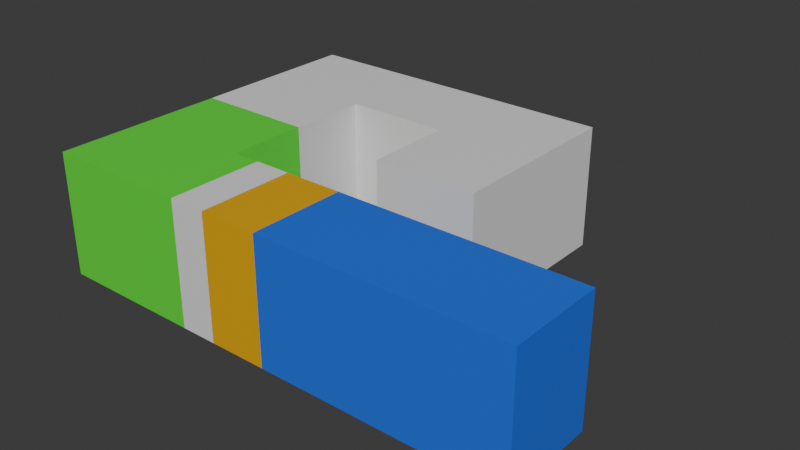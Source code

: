 # Source: Shool_building.blend  (saved by Blender 4.5.90; exported with 4.5.12 LTS)
import bpy
from mathutils import Matrix  # noqa: F401  (used for matrix-valued properties, if any)

bpy.ops.wm.read_factory_settings(use_empty=True)
scene = bpy.context.scene
scene.name = 'Scene'

# ---- collections
col_collection = bpy.data.collections.new('Collection'); scene.collection.children.link(col_collection)

# ---- materials (node trees are filled in below, after node groups)
mat_shool = bpy.data.materials.new('Shool')
mat_dorm = bpy.data.materials.new('Dorm')
mat_rooms = bpy.data.materials.new('Rooms')
mat_stairs = bpy.data.materials.new('Stairs')

# ---- material node trees
mat_shool.use_nodes = True; mat_shool.node_tree.nodes.clear()
_N = mat_shool.node_tree.nodes; _L = mat_shool.node_tree.links
n0 = _N.new('ShaderNodeBsdfPrincipled'); n0.name = 'Principled BSDF'; n0.location = (-200, 100)
n1 = _N.new('ShaderNodeOutputMaterial'); n1.name = 'Material Output'; n1.location = (200, 100)
_L.new(n0.outputs[0], n1.inputs[0])
n1.is_active_output = True
mat_dorm.use_nodes = True; mat_dorm.node_tree.nodes.clear()
_N = mat_dorm.node_tree.nodes; _L = mat_dorm.node_tree.links
n0 = _N.new('ShaderNodeBsdfPrincipled'); n0.name = 'Principled BSDF'; n0.location = (-200, 100)
n0.inputs[0].default_value = (0.0224, 0.1488, 0.8009, 1.0)
n1 = _N.new('ShaderNodeOutputMaterial'); n1.name = 'Material Output'; n1.location = (200, 100)
_L.new(n0.outputs[0], n1.inputs[0])
n1.is_active_output = True
mat_rooms.use_nodes = True; mat_rooms.node_tree.nodes.clear()
_N = mat_rooms.node_tree.nodes; _L = mat_rooms.node_tree.links
n0 = _N.new('ShaderNodeBsdfPrincipled'); n0.name = 'Principled BSDF'; n0.location = (-200, 100)
n0.inputs[0].default_value = (0.08192, 0.8005, 0.03868, 1.0)
n1 = _N.new('ShaderNodeOutputMaterial'); n1.name = 'Material Output'; n1.location = (200, 100)
_L.new(n0.outputs[0], n1.inputs[0])
n1.is_active_output = True
mat_stairs.use_nodes = True; mat_stairs.node_tree.nodes.clear()
_N = mat_stairs.node_tree.nodes; _L = mat_stairs.node_tree.links
n0 = _N.new('ShaderNodeBsdfPrincipled'); n0.name = 'Principled BSDF'; n0.location = (-200, 100)
n0.inputs[0].default_value = (0.801, 0.4202, 0.0, 1.0)
n1 = _N.new('ShaderNodeOutputMaterial'); n1.name = 'Material Output'; n1.location = (200, 100)
_L.new(n0.outputs[0], n1.inputs[0])
n1.is_active_output = True

# ---- world
world_world = bpy.data.worlds.new('World'); scene.world = world_world
world_world.use_nodes = True; world_world.node_tree.nodes.clear()
_N = world_world.node_tree.nodes; _L = world_world.node_tree.links
n0 = _N.new('ShaderNodeOutputWorld'); n0.name = 'World Output'; n0.location = (200, 100)
n1 = _N.new('ShaderNodeBackground'); n1.name = 'Background'; n1.location = (-200, 100)
n1.inputs[0].default_value = (0.05088, 0.05088, 0.05088, 1.0)
_L.new(n1.outputs[0], n0.inputs[0])
n0.is_active_output = True
world_world.color = (0.05088, 0.05088, 0.05088)
world_world.sun_shadow_jitter_overblur = 0.0

# ---- meshes
me_cube_001 = bpy.data.meshes.new('Cube.001')
me_cube_001.from_pydata([(-3.876, 4.107, -0.01416), (-3.876, 4.107, 2.896), (3.876, 4.107, -0.01416), (3.876, 4.107, 2.896), (3.876, 1.857, 2.896), (3.876, 1.857, -0.01416), (-1.062, 1.857, -0.01416), (-1.062, 1.857, 2.896), (-1.062, 0.0, -0.01416), (-1.062, 0.0, 2.896), (-3.876, 0.0, -0.01416), (-3.876, 0.0, 2.896), (-3.876, -4.107, -0.01416), (-3.876, -4.107, 2.896), (7.524, -4.107, -0.01416), (7.524, -4.107, 2.896), (7.524, -1.857, 2.896), (7.524, -1.857, -0.01416), (-1.062, -1.857, -0.01416), (-1.062, -1.857, 2.896), (1.407, 1.857, -0.01416), (1.407, 1.857, 2.896), (3.876, -0.2447, 2.896), (3.876, -0.2447, -0.01416), (1.407, -0.2447, -0.01416), (1.407, -0.2447, 2.896), (1.832, -1.857, -0.01416), (1.832, -1.857, 2.896), (1.824, -4.107, -0.01416), (1.824, -4.107, 2.896), (0.4616, -1.857, -0.01416), (0.4616, -1.857, 2.896), (-0.405, -1.857, -0.01416), (-0.405, -1.857, 2.896), (-3.876, 4.107, 0.5864), (3.876, 4.107, 0.5864), (3.876, 1.857, 0.5864), (-1.062, 1.857, 0.5864), (-1.062, 0.0, 0.5864), (-3.876, 0.0, 0.5864), (-3.876, -4.107, 0.5864), (7.524, -4.107, 0.5864), (7.524, -1.857, 0.5864), (-1.062, -1.857, 0.5864), (1.407, 1.857, 0.5864), (3.876, -0.2447, 0.5864), (1.407, -0.2447, 0.5864), (1.832, -1.857, 0.5864), (1.824, -4.107, 0.5864), (0.4616, -1.857, 0.5864), (-0.405, -1.857, 0.5864), (-0.4122, -4.107, -0.01416), (-0.4122, -4.107, 2.896), (-0.4122, -4.107, 0.5864), (0.4537, -4.107, -0.01416), (0.4537, -4.107, 2.896), (0.4537, -4.107, 0.5864)], [], [(39, 11, 1, 34), (34, 1, 3, 35), (35, 3, 4, 36), (8, 10, 0, 2, 5, 20, 6), (38, 8, 6, 37), (44, 20, 24, 46), (4, 3, 1, 11, 9, 7, 21), (39, 40, 13, 11), (48, 41, 15, 29), (41, 42, 16, 15), (28, 26, 17, 14), (38, 43, 18, 8), (47, 42, 17, 26), (52, 33, 19, 9, 11, 13), (37, 6, 20, 44), (46, 24, 23, 45), (20, 5, 23, 24), (36, 4, 22, 45), (4, 21, 25, 22), (49, 47, 26, 30), (56, 48, 29, 55), (16, 27, 29, 15), (8, 18, 32, 30, 26, 28, 54, 51, 12, 10), (50, 49, 30, 32), (43, 50, 32, 18), (19, 33, 50, 43), (33, 31, 49, 50), (54, 28, 48, 56), (31, 27, 47, 49), (5, 36, 45, 23), (25, 46, 45, 22), (7, 37, 44, 21), (27, 16, 42, 47), (9, 19, 43, 38), (14, 17, 42, 41), (28, 14, 41, 48), (10, 12, 40, 39), (21, 44, 46, 25), (9, 38, 37, 7), (2, 35, 36, 5), (0, 34, 35, 2), (10, 39, 34, 0), (12, 51, 53, 40), (40, 53, 52, 13), (51, 54, 56, 53), (53, 56, 55, 52), (31, 33, 52, 55), (27, 31, 55, 29)])
me_cube_001.polygons.foreach_set('material_index', [0, 0, 0, 0, 0, 0, 0, 2, 1, 1, 1, 2, 1, 2, 0, 0, 0, 0, 0, 3, 3, 1, 0, 0, 2, 2, 0, 3, 3, 0, 0, 0, 1, 2, 1, 1, 2, 0, 0, 0, 0, 0, 2, 2, 0, 0, 0, 3])
_uv = me_cube_001.uv_layers.new(name='UVMap')
_uv.uv.foreach_set('vector', [0.4523, 0.125, 0.625, 0.125, 0.625, 0.25, 0.4523, 0.25, 0.4523, 0.25, 0.625, 0.25, 0.625, 0.5, 0.4523, 0.5, 0.4523, 0.5, 0.625, 0.5, 0.625, 0.581, 0.4523, 0.581, 0.2158, 0.625, 0.125, 0.625, 0.125, 0.5, 0.375, 0.5, 0.375, 0.581, 0.2954, 0.581, 0.2158, 0.581, 0.4971, 0.125, 0.4923, 0.125, 0.4923, 0.25, 0.4971, 0.25, 0.4971, 0.3701, 0.4923, 0.3701, 0.4923, 0.3701, 0.4971, 0.3701, 0.625, 0.581, 0.625, 0.5, 0.875, 0.5, 0.875, 0.625, 0.7842, 0.625, 0.7842, 0.581, 0.7046, 0.581, 0.4523, 0.125, 0.4523, 0.25, 0.625, 0.25, 0.625, 0.125, 0.4523, 0.375, 0.4523, 0.5, 0.625, 0.5, 0.625, 0.375, 0.4523, 0.5, 0.4523, 0.581, 0.625, 0.581, 0.625, 0.5, 0.25, 0.5, 0.2954, 0.581, 0.375, 0.581, 0.375, 0.5, 0.4971, 0.125, 0.4971, 0.25, 0.4923, 0.25, 0.4923, 0.125, 0.4971, 0.3701, 0.4971, 0.4901, 0.4923, 0.4901, 0.4923, 0.3701, 0.7984, 0.5, 0.7662, 0.581, 0.7842, 0.581, 0.7842, 0.625, 0.875, 0.625, 0.875, 0.5, 0.4971, 0.25, 0.4923, 0.25, 0.4923, 0.3701, 0.4971, 0.3701, 0.4971, 0.3701, 0.4923, 0.3701, 0.4923, 0.4901, 0.4971, 0.4901, 0.2954, 0.581, 0.375, 0.581, 0.375, 0.581, 0.2954, 0.581, 0.4523, 0.581, 0.625, 0.581, 0.625, 0.581, 0.4523, 0.581, 0.625, 0.581, 0.7046, 0.581, 0.7046, 0.581, 0.625, 0.581, 0.4971, 0.3365, 0.4971, 0.3701, 0.4923, 0.3701, 0.4923, 0.3365, 0.4523, 0.3419, 0.4523, 0.375, 0.625, 0.375, 0.625, 0.3419, 0.625, 0.581, 0.7046, 0.581, 0.75, 0.5, 0.625, 0.5, 0.2158, 0.625, 0.2158, 0.581, 0.2338, 0.581, 0.2731, 0.581, 0.2954, 0.581, 0.25, 0.5, 0.2169, 0.5, 0.2016, 0.5, 0.125, 0.5, 0.125, 0.625, 0.4971, 0.2772, 0.4971, 0.3365, 0.4923, 0.3365, 0.4923, 0.2772, 0.4971, 0.25, 0.4971, 0.2772, 0.4923, 0.2772, 0.4923, 0.25, 0.5077, 0.25, 0.5077, 0.2772, 0.4971, 0.2772, 0.4971, 0.25, 0.5077, 0.2772, 0.5077, 0.3365, 0.4971, 0.3365, 0.4971, 0.2772, 0.375, 0.3419, 0.375, 0.375, 0.4523, 0.375, 0.4523, 0.3419, 0.5077, 0.3365, 0.5077, 0.3701, 0.4971, 0.3701, 0.4971, 0.3365, 0.375, 0.581, 0.4523, 0.581, 0.4523, 0.581, 0.375, 0.581, 0.5077, 0.3701, 0.4971, 0.3701, 0.4971, 0.4901, 0.5077, 0.4901, 0.5077, 0.25, 0.4971, 0.25, 0.4971, 0.3701, 0.5077, 0.3701, 0.5077, 0.3701, 0.5077, 0.4901, 0.4971, 0.4901, 0.4971, 0.3701, 0.5077, 0.125, 0.5077, 0.25, 0.4971, 0.25, 0.4971, 0.125, 0.375, 0.5, 0.375, 0.581, 0.4523, 0.581, 0.4523, 0.5, 0.375, 0.375, 0.375, 0.5, 0.4523, 0.5, 0.4523, 0.375, 0.375, 0.125, 0.375, 0.25, 0.4523, 0.25, 0.4523, 0.125, 0.5077, 0.3701, 0.4971, 0.3701, 0.4971, 0.3701, 0.5077, 0.3701, 0.5077, 0.125, 0.4971, 0.125, 0.4971, 0.25, 0.5077, 0.25, 0.375, 0.5, 0.4523, 0.5, 0.4523, 0.581, 0.375, 0.581, 0.375, 0.25, 0.4523, 0.25, 0.4523, 0.5, 0.375, 0.5, 0.375, 0.125, 0.4523, 0.125, 0.4523, 0.25, 0.375, 0.25, 0.375, 0.25, 0.375, 0.3266, 0.4523, 0.3266, 0.4523, 0.25, 0.4523, 0.25, 0.4523, 0.3266, 0.625, 0.3266, 0.625, 0.25, 0.375, 0.3266, 0.375, 0.3419, 0.4523, 0.3419, 0.4523, 0.3266, 0.4523, 0.3266, 0.4523, 0.3419, 0.625, 0.3419, 0.625, 0.3266, 0.7269, 0.581, 0.7662, 0.581, 0.7984, 0.5, 0.7831, 0.5, 0.7046, 0.581, 0.7269, 0.581, 0.7831, 0.5, 0.75, 0.5])
me_cube_001.materials.append(mat_shool)
me_cube_001.materials.append(mat_dorm)
me_cube_001.materials.append(mat_rooms)
me_cube_001.materials.append(mat_stairs)
me_cube_001.update()

# ---- objects
ob_cube = bpy.data.objects.new('Cube', me_cube_001)

# ---- transforms, parenting, visibility, modifiers, constraints
ob_cube.location = (0.0, 0.0, 0.0)

# ---- collection membership
col_collection.objects.link(ob_cube)

# ---- scene / render settings (as saved in the file)
scene.frame_start = 1; scene.frame_end = 250; scene.frame_set(1)
scene.render.engine = 'BLENDER_EEVEE_NEXT'
bpy.context.view_layer.update()

# ---- added for rendering (the .blend has no active camera and no usable light): camera, sun
cam_auto = bpy.data.cameras.new('AutoCamera')
cam_auto.lens = 50.0
cam_auto.sensor_width = 36.0
cam_auto.clip_end = 1000.0
ob_auto_camera = bpy.data.objects.new('AutoCamera', cam_auto)
scene.collection.objects.link(ob_auto_camera)
ob_auto_camera.location = (15.1007, -15.9323, 12.0624)
ob_auto_camera.rotation_euler = (1.09748, -7.21219e-08, 0.694738)
scene.camera = ob_auto_camera
light_auto_sun = bpy.data.lights.new('AutoSun', 'SUN')
light_auto_sun.energy = 3.0
light_auto_sun.angle = 0.0523599
ob_auto_sun = bpy.data.objects.new('AutoSun', light_auto_sun)
scene.collection.objects.link(ob_auto_sun)
ob_auto_sun.rotation_euler = (0.872665, 0.174533, 0.523599)
bpy.context.view_layer.update()
